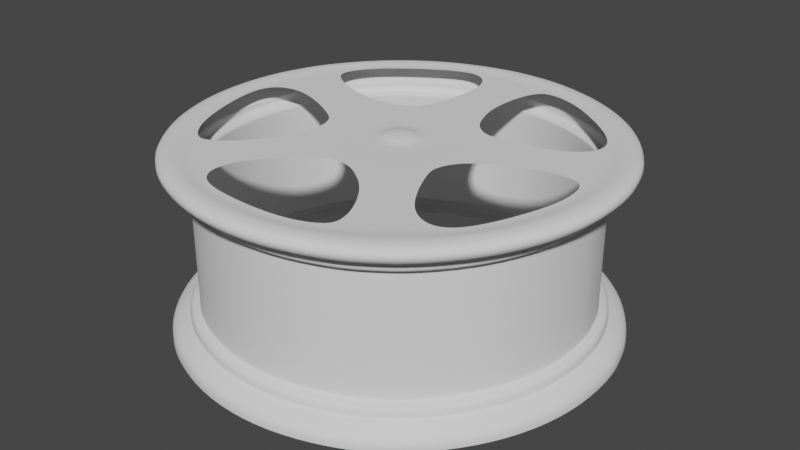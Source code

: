 # Source: modelado.blend  (saved by Blender 3.0.42; exported with 4.5.12 LTS)
import bpy
from mathutils import Matrix  # noqa: F401  (used for matrix-valued properties, if any)

bpy.ops.wm.read_factory_settings(use_empty=True)
scene = bpy.context.scene
scene.name = 'Scene'

# ---- collections
col_collection = bpy.data.collections.new('Collection'); scene.collection.children.link(col_collection)

# ---- node groups
ng_auto_smooth = bpy.data.node_groups.new('Auto Smooth', 'GeometryNodeTree')
_s = ng_auto_smooth.interface.new_socket(name='Geometry', in_out='OUTPUT', socket_type='NodeSocketGeometry')
_s = ng_auto_smooth.interface.new_socket(name='Geometry', in_out='INPUT', socket_type='NodeSocketGeometry')
_s = ng_auto_smooth.interface.new_socket(name='Angle', in_out='INPUT', socket_type='NodeSocketFloat')
_s.subtype = 'ANGLE'
_s.min_value = 0.0
_s.max_value = 3.142
ng_auto_smooth.is_modifier = True
_N = ng_auto_smooth.nodes; _L = ng_auto_smooth.links
n0 = _N.new('NodeGroupOutput'); n0.name = 'Group Output'; n0.location = (480, -100)
n1 = _N.new('NodeGroupInput'); n1.name = 'Group Input'; n1.location = (-420, -300)
n2 = _N.new('NodeGroupInput'); n2.name = 'Group Input.001'; n2.location = (-60, -100)
n3 = _N.new('GeometryNodeSetShadeSmooth'); n3.name = 'Set Shade Smooth'; n3.location = (120, -100)
n3.domain = 'EDGE'
n4 = _N.new('GeometryNodeSetShadeSmooth'); n4.name = 'Set Shade Smooth.001'; n4.location = (300, -100)
n5 = _N.new('GeometryNodeInputMeshEdgeAngle'); n5.name = 'Edge Angle'; n5.location = (-420, -220)
n6 = _N.new('GeometryNodeInputEdgeSmooth'); n6.name = 'Is Edge Smooth'; n6.location = (-60, -160)
n7 = _N.new('GeometryNodeInputShadeSmooth'); n7.name = 'Is Face Smooth'; n7.location = (-240, -340)
n8 = _N.new('FunctionNodeBooleanMath'); n8.name = 'Boolean Math'; n8.location = (-60, -220)
n9 = _N.new('FunctionNodeCompare'); n9.name = 'Compare'; n9.location = (-240, -180)
n9.operation = 'LESS_EQUAL'
_L.new(n5.outputs[0], n9.inputs[0])
_L.new(n4.outputs[0], n0.inputs[0])
_L.new(n1.outputs[1], n9.inputs[1])
_L.new(n9.outputs[0], n8.inputs[0])
_L.new(n7.outputs[0], n8.inputs[1])
_L.new(n2.outputs[0], n3.inputs[0])
_L.new(n6.outputs[0], n3.inputs[1])
_L.new(n3.outputs[0], n4.inputs[0])
_L.new(n8.outputs[0], n3.inputs[2])
n0.is_active_output = True

# ---- world
world_world = bpy.data.worlds.new('World'); scene.world = world_world
world_world.use_nodes = True; world_world.node_tree.nodes.clear()
_N = world_world.node_tree.nodes; _L = world_world.node_tree.links
n0 = _N.new('ShaderNodeOutputWorld'); n0.name = 'World Output'; n0.location = (300, 300)
n1 = _N.new('ShaderNodeBackground'); n1.name = 'Background'; n1.location = (10, 300)
n1.inputs[0].default_value = (0.05088, 0.05088, 0.05088, 1.0)
_L.new(n1.outputs[0], n0.inputs[0])
n0.is_active_output = True
world_world.color = (0.05088, 0.05088, 0.05088)
world_world.use_sun_shadow = False
world_world.sun_shadow_jitter_overblur = 0.0

# ---- meshes
me_circle = bpy.data.meshes.new('Circle')
me_circle.from_pydata([(-0.03933, 0.3746, 0.0), (0.3441, 0.1532, 0.0), (0.2952, 0.2339, 0.0), (0.2278, 0.3, 0.0), (0.146, 0.3472, 0.0), (0.05508, 0.3726, 0.0), (-0.0451, 0.4296, 0.1801), (0.3947, 0.1757, 0.1801), (0.3386, 0.2683, 0.1801), (0.2612, 0.3441, 0.1801), (0.1675, 0.3982, 0.1801), (0.06316, 0.4274, 0.1801), (0.1675, 0.3982, 0.1576), (0.06316, 0.4274, 0.1576), (0.3386, 0.2683, 0.1576), (0.2612, 0.3441, 0.1576), (-0.0451, 0.4296, 0.1576), (0.3947, 0.1757, 0.1576), (0.05783, 0.3913, 0.1422), (0.05508, 0.3726, 0.1204), (0.2392, 0.315, 0.1422), (0.2278, 0.3, 0.1204), (-0.03933, 0.3746, 0.1204), (-0.04129, 0.3933, 0.1422), (0.146, 0.3472, 0.1204), (0.1533, 0.3646, 0.1422), (0.2952, 0.2339, 0.1204), (0.31, 0.2456, 0.1422), (0.3613, 0.1608, 0.1422), (0.3441, 0.1532, 0.1204), (0.1534, 0.3647, 0.1255), (0.05785, 0.3914, 0.1255), (0.3101, 0.2457, 0.1255), (0.2393, 0.3151, 0.1255), (-0.04131, 0.3935, 0.1255), (0.3615, 0.1609, 0.1255), (-0.04165, 0.3967, 0.1437), (0.05833, 0.3946, 0.1437), (0.1546, 0.3677, 0.1437), (0.2412, 0.3177, 0.1437), (0.3127, 0.2478, 0.1437), (0.3645, 0.1622, 0.1437), (0.1533, 0.3646, 0.1391), (0.31, 0.2457, 0.1391), (0.3614, 0.1608, 0.1391), (0.05783, 0.3913, 0.1391), (0.2392, 0.315, 0.1391), (-0.04129, 0.3934, 0.1391), (0.05571, 0.3769, 0.1215), (0.2304, 0.3034, 0.1215), (-0.03978, 0.3789, 0.1215), (0.1477, 0.3512, 0.1215), (0.2986, 0.2366, 0.1215), (0.3481, 0.1549, 0.1215), (-0.03933, 0.3746, 0.1164), (0.05508, 0.3726, 0.1164), (0.146, 0.3472, 0.1164), (0.2278, 0.3, 0.1164), (0.2952, 0.2339, 0.1164), (0.3441, 0.1532, 0.1164), (-0.0451, 0.4296, -0.1801), (0.3947, 0.1757, -0.1801), (0.3386, 0.2683, -0.1801), (0.2612, 0.3441, -0.1801), (0.1675, 0.3982, -0.1801), (0.06316, 0.4274, -0.1801), (0.1675, 0.3982, -0.1576), (0.06316, 0.4274, -0.1576), (0.3386, 0.2683, -0.1576), (0.2612, 0.3441, -0.1576), (-0.0451, 0.4296, -0.1576), (0.3947, 0.1757, -0.1576), (0.05783, 0.3913, -0.1422), (0.05508, 0.3726, -0.1204), (0.2392, 0.315, -0.1422), (0.2278, 0.3, -0.1204), (-0.03933, 0.3746, -0.1204), (-0.04129, 0.3933, -0.1422), (0.146, 0.3472, -0.1204), (0.1533, 0.3646, -0.1422), (0.2952, 0.2339, -0.1204), (0.31, 0.2456, -0.1422), (0.3613, 0.1608, -0.1422), (0.3441, 0.1532, -0.1204), (0.1534, 0.3647, -0.1255), (0.05785, 0.3914, -0.1255), (0.3101, 0.2457, -0.1255), (0.2393, 0.3151, -0.1255), (-0.04131, 0.3935, -0.1255), (0.3615, 0.1609, -0.1255), (-0.04165, 0.3967, -0.1437), (0.05833, 0.3946, -0.1437), (0.1546, 0.3677, -0.1437), (0.2412, 0.3177, -0.1437), (0.3127, 0.2478, -0.1437), (0.3645, 0.1622, -0.1437), (0.1533, 0.3646, -0.1391), (0.31, 0.2457, -0.1391), (0.3614, 0.1608, -0.1391), (0.05783, 0.3913, -0.1391), (0.2392, 0.315, -0.1391), (-0.04129, 0.3934, -0.1391), (0.05571, 0.3769, -0.1215), (0.2304, 0.3034, -0.1215), (-0.03978, 0.3789, -0.1215), (0.1477, 0.3512, -0.1215), (0.2986, 0.2366, -0.1215), (0.3481, 0.1549, -0.1215), (-0.03933, 0.3746, -0.1164), (0.05508, 0.3726, -0.1164), (0.146, 0.3472, -0.1164), (0.2278, 0.3, -0.1164), (0.2952, 0.2339, -0.1164), (0.3441, 0.1532, -0.1164), (-0.04205, 0.4006, 0.1863), (0.368, 0.1638, 0.1863), (0.3157, 0.2502, 0.1863), (0.2436, 0.3208, 0.1863), (0.1561, 0.3713, 0.1863), (0.0589, 0.3985, 0.1863), (-0.003253, 0.03099, 0.1856), (0.02847, 0.01267, 0.1856), (0.02442, 0.01935, 0.1856), (0.01884, 0.02482, 0.1856), (0.01208, 0.02872, 0.1856), (0.004556, 0.03083, 0.1856), (0.0, 0.0, 0.1888), (0.035, 0.01558, 0.1801), (0.01485, 0.03532, 0.1801), (0.02317, 0.03051, 0.1801), (-0.004, 0.0381, 0.1801), (0.005602, 0.0379, 0.1801), (0.03003, 0.02379, 0.1801), (-0.01161, 0.1106, 0.1817), (-0.01649, 0.157, 0.1817), (-0.0382, 0.2806, 0.1817), (-0.05189, 0.3258, 0.1817), (0.04311, 0.1025, 0.1817), (0.07329, 0.1378, 0.1817), (0.08716, 0.06907, 0.1817), (0.113, 0.1024, 0.1817), (0.2938, 0.15, 0.1817), (0.255, 0.123, 0.1817), (0.1443, 0.06421, 0.1817), (0.1016, 0.04522, 0.1817), (0.08859, 0.1197, 0.1817), (0.06725, 0.08857, 0.1817), (0.06204, 0.329, 0.1817), (0.04916, 0.2801, 0.1817), (0.02309, 0.1562, 0.1817), (0.01626, 0.11, 0.1817), (-0.07966, 0.3523, 0.1817), (0.1472, 0.3386, 0.1817), (0.2923, 0.2295, 0.1817), (0.3104, 0.1846, 0.1817), (0.2176, 0.2935, 0.1817), (0.08193, 0.3533, 0.1817), (-0.04481, 0.2103, 0.1817), (0.06132, 0.1668, 0.1817), (0.1441, 0.1039, 0.1817), (0.1862, 0.1076, 0.1817), (0.04799, 0.2125, 0.1817), (-0.06086, 0.3764, 0.1817), (0.1517, 0.3549, 0.1817), (0.304, 0.2398, 0.1817), (0.3392, 0.1742, 0.1817), (0.2306, 0.3071, 0.1817), (0.07041, 0.3759, 0.1817), (0.007876, 0.3736, 0.0), (0.009032, 0.4285, 0.1801), (0.009032, 0.4285, 0.1576), (0.008269, 0.3923, 0.1422), (0.007876, 0.3736, 0.1204), (0.008273, 0.3925, 0.1255), (0.008341, 0.3957, 0.1437), (0.00827, 0.3923, 0.1391), (0.007966, 0.3779, 0.1215), (0.007876, 0.3736, 0.1164), (0.009032, 0.4285, -0.1801), (0.009032, 0.4285, -0.1576), (0.008269, 0.3923, -0.1422), (0.007876, 0.3736, -0.1204), (0.008273, 0.3925, -0.1255), (0.008341, 0.3957, -0.1437), (0.00827, 0.3923, -0.1391), (0.007966, 0.3779, -0.1215), (0.007876, 0.3736, -0.1164), (0.008422, 0.3995, 0.1863), (0.0006515, 0.03091, 0.1856), (0.000801, 0.038, 0.1801), (0.005074, 0.3274, 0.1817), (0.005481, 0.2803, 0.1817), (0.003302, 0.1566, 0.1817), (0.002325, 0.1103, 0.1817), (0.001133, 0.3528, 0.1817), (0.001586, 0.2114, 0.1817), (0.004777, 0.3762, 0.1817)], [(154, 141), (141, 142), (142, 160)], [(13, 12, 10, 11), (15, 14, 8, 9), (170, 13, 11, 169), (12, 15, 9, 10), (14, 17, 7, 8), (58, 59, 29, 26), (39, 40, 14, 15), (37, 38, 12, 13), (40, 41, 17, 14), (56, 57, 21, 24), (174, 37, 13, 170), (38, 39, 15, 12), (55, 56, 24, 19), (57, 58, 26, 21), (51, 48, 19, 24), (52, 49, 21, 26), (176, 50, 22, 172), (49, 51, 24, 21), (53, 52, 26, 29), (177, 55, 19, 172), (44, 43, 32, 35), (46, 42, 30, 33), (175, 47, 34, 173), (43, 46, 33, 32), (42, 45, 31, 30), (25, 20, 39, 38), (171, 18, 37, 174), (27, 28, 41, 40), (18, 25, 38, 37), (20, 27, 40, 39), (25, 18, 45, 42), (27, 20, 46, 43), (171, 23, 47, 175), (20, 25, 42, 46), (28, 27, 43, 44), (35, 32, 52, 53), (33, 30, 51, 49), (173, 34, 50, 176), (32, 33, 49, 52), (30, 31, 48, 51), (168, 5, 55, 177), (3, 2, 58, 57), (5, 4, 56, 55), (4, 3, 57, 56), (2, 1, 59, 58), (67, 65, 64, 66), (69, 63, 62, 68), (179, 178, 65, 67), (66, 64, 63, 69), (68, 62, 61, 71), (112, 80, 83, 113), (93, 69, 68, 94), (91, 67, 66, 92), (94, 68, 71, 95), (110, 78, 75, 111), (183, 179, 67, 91), (92, 66, 69, 93), (109, 73, 78, 110), (111, 75, 80, 112), (105, 78, 73, 102), (106, 80, 75, 103), (185, 181, 76, 104), (103, 75, 78, 105), (107, 83, 80, 106), (186, 181, 73, 109), (98, 89, 86, 97), (100, 87, 84, 96), (184, 182, 88, 101), (97, 86, 87, 100), (96, 84, 85, 99), (79, 92, 93, 74), (180, 183, 91, 72), (81, 94, 95, 82), (72, 91, 92, 79), (74, 93, 94, 81), (79, 96, 99, 72), (81, 97, 100, 74), (180, 184, 101, 77), (74, 100, 96, 79), (82, 98, 97, 81), (89, 107, 106, 86), (87, 103, 105, 84), (182, 185, 104, 88), (86, 106, 103, 87), (84, 105, 102, 85), (168, 186, 109, 5), (3, 111, 112, 2), (5, 109, 110, 4), (4, 110, 111, 3), (2, 112, 113, 1), (169, 11, 119, 187), (10, 9, 117, 118), (8, 7, 115, 116), (11, 10, 118, 119), (9, 8, 116, 117), (189, 131, 125, 188), (128, 129, 123, 124), (132, 127, 121, 122), (131, 128, 124, 125), (129, 132, 122, 123), (120, 188, 125, 126), (124, 123, 126), (122, 121, 126), (125, 124, 126), (123, 122, 126), (146, 139, 132, 129), (150, 137, 128, 131), (139, 144, 127, 132), (137, 146, 129, 128), (193, 150, 131, 189), (194, 156, 147, 190), (190, 147, 148, 191), (195, 161, 149, 192), (192, 149, 150, 193), (138, 145, 146, 137), (159, 160, 143, 140), (140, 143, 144, 139), (161, 158, 138, 149), (149, 138, 137, 150), (145, 140, 139, 146), (166, 164, 153, 155), (167, 163, 152, 156), (164, 165, 154, 153), (163, 166, 155, 152), (196, 167, 156, 194), (191, 148, 161, 195), (187, 119, 167, 196), (118, 117, 166, 163), (116, 115, 165, 164), (119, 118, 163, 167), (117, 116, 164, 166), (114, 187, 196, 162), (135, 191, 195, 157), (162, 196, 194, 151), (134, 192, 193, 133), (157, 195, 192, 134), (136, 190, 191, 135), (151, 194, 190, 136), (133, 193, 189, 130), (130, 189, 188, 120), (6, 169, 187, 114), (0, 108, 186, 168), (85, 102, 185, 182), (72, 99, 184, 180), (77, 90, 183, 180), (99, 85, 182, 184), (108, 76, 181, 186), (102, 73, 181, 185), (90, 70, 179, 183), (70, 60, 178, 179), (0, 168, 177, 54), (31, 173, 176, 48), (18, 171, 175, 45), (23, 171, 174, 36), (45, 175, 173, 31), (54, 177, 172, 22), (48, 176, 172, 19), (36, 174, 170, 16), (16, 170, 169, 6)])
me_circle.polygons.foreach_set('use_smooth', [True] * 159)
_k = set([(127, 132), (128, 129), (128, 131), (129, 132), (130, 189), (131, 189)])
me_circle.attributes.new('sharp_edge', 'BOOLEAN', 'EDGE').data.foreach_set('value', [ (min(e.vertices), max(e.vertices)) in _k for e in me_circle.edges])
_uv = me_circle.uv_layers.new(name='UVMap')
_uv.uv.foreach_set('vector', [0.0, 0.0, 0.0, 0.0, 0.0, 0.0, 0.0, 0.0, 0.0, 0.0, 0.0, 0.0, 0.0, 0.0, 0.0, 0.0, 0.0, 0.0, 0.0, 0.0, 0.0, 0.0, 0.0, 0.0, 0.0, 0.0, 0.0, 0.0, 0.0, 0.0, 0.0, 0.0, 0.0, 0.0, 0.0, 0.0, 0.0, 0.0, 0.0, 0.0, 0.0, 0.0, 0.0, 0.0, 0.0, 0.0, 0.0, 0.0, 0.0, 0.0, 0.0, 0.0, 0.0, 0.0, 0.0, 0.0, 0.0, 0.0, 0.0, 0.0, 0.0, 0.0, 0.0, 0.0, 0.0, 0.0, 0.0, 0.0, 0.0, 0.0, 0.0, 0.0, 0.0, 0.0, 0.0, 0.0, 0.0, 0.0, 0.0, 0.0, 0.0, 0.0, 0.0, 0.0, 0.0, 0.0, 0.0, 0.0, 0.0, 0.0, 0.0, 0.0, 0.0, 0.0, 0.0, 0.0, 0.0, 0.0, 0.0, 0.0, 0.0, 0.0, 0.0, 0.0, 0.0, 0.0, 0.0, 0.0, 0.0, 0.0, 0.0, 0.0, 0.0, 0.0, 0.0, 0.0, 0.0, 0.0, 0.0, 0.0, 0.0, 0.0, 0.0, 0.0, 0.0, 0.0, 0.0, 0.0, 0.0, 0.0, 0.0, 0.0, 0.0, 0.0, 0.0, 0.0, 0.0, 0.0, 0.0, 0.0, 0.0, 0.0, 0.0, 0.0, 0.0, 0.0, 0.0, 0.0, 0.0, 0.0, 0.0, 0.0, 0.0, 0.0, 0.0, 0.0, 0.0, 0.0, 0.0, 0.0, 0.0, 0.0, 0.0, 0.0, 0.0, 0.0, 0.0, 0.0, 0.0, 0.0, 0.0, 0.0, 0.0, 0.0, 0.0, 0.0, 0.0, 0.0, 0.0, 0.0, 0.0, 0.0, 0.0, 0.0, 0.0, 0.0, 0.0, 0.0, 0.0, 0.0, 0.0, 0.0, 0.0, 0.0, 0.0, 0.0, 0.0, 0.0, 0.0, 0.0, 0.0, 0.0, 0.0, 0.0, 0.0, 0.0, 0.0, 0.0, 0.0, 0.0, 0.0, 0.0, 0.0, 0.0, 0.0, 0.0, 0.0, 0.0, 0.0, 0.0, 0.0, 0.0, 0.0, 0.0, 0.0, 0.0, 0.0, 0.0, 0.0, 0.0, 0.0, 0.0, 0.0, 0.0, 0.0, 0.0, 0.0, 0.0, 0.0, 0.0, 0.0, 0.0, 0.0, 0.0, 0.0, 0.0, 0.0, 0.0, 0.0, 0.0, 0.0, 0.0, 0.0, 0.0, 0.0, 0.0, 0.0, 0.0, 0.0, 0.0, 0.0, 0.0, 0.0, 0.0, 0.0, 0.0, 0.0, 0.0, 0.0, 0.0, 0.0, 0.0, 0.0, 0.0, 0.0, 0.0, 0.0, 0.0, 0.0, 0.0, 0.0, 0.0, 0.0, 0.0, 0.0, 0.0, 0.0, 0.0, 0.0, 0.0, 0.0, 0.0, 0.0, 0.0, 0.0, 0.0, 0.0, 0.0, 0.0, 0.0, 0.0, 0.0, 0.0, 0.0, 0.0, 0.0, 0.0, 0.0, 0.0, 0.0, 0.0, 0.0, 0.0, 0.0, 0.0, 0.0, 0.0, 0.0, 0.0, 0.0, 0.0, 0.0, 0.0, 0.0, 0.0, 0.0, 0.0, 0.0, 0.0, 0.0, 0.0, 0.0, 0.0, 0.0, 0.0, 0.0, 0.0, 0.0, 0.0, 0.0, 0.0, 0.0, 0.0, 0.0, 0.0, 0.0, 0.0, 0.0, 0.0, 0.0, 0.0, 0.0, 0.0, 0.0, 0.0, 0.0, 0.0, 0.0, 0.0, 0.0, 0.0, 0.0, 0.0, 0.0, 0.0, 0.0, 0.0, 0.0, 0.0, 0.0, 0.0, 0.0, 0.0, 0.0, 0.0, 0.0, 0.0, 0.0, 0.0, 0.0, 0.0, 0.0, 0.0, 0.0, 0.0, 0.0, 0.0, 0.0, 0.0, 0.0, 0.0, 0.0, 0.0, 0.0, 0.0, 0.0, 0.0, 0.0, 0.0, 0.0, 0.0, 0.0, 0.0, 0.0, 0.0, 0.0, 0.0, 0.0, 0.0, 0.0, 0.0, 0.0, 0.0, 0.0, 0.0, 0.0, 0.0, 0.0, 0.0, 0.0, 0.0, 0.0, 0.0, 0.0, 0.0, 0.0, 0.0, 0.0, 0.0, 0.0, 0.0, 0.0, 0.0, 0.0, 0.0, 0.0, 0.0, 0.0, 0.0, 0.0, 0.0, 0.0, 0.0, 0.0, 0.0, 0.0, 0.0, 0.0, 0.0, 0.0, 0.0, 0.0, 0.0, 0.0, 0.0, 0.0, 0.0, 0.0, 0.0, 0.0, 0.0, 0.0, 0.0, 0.0, 0.0, 0.0, 0.0, 0.0, 0.0, 0.0, 0.0, 0.0, 0.0, 0.0, 0.0, 0.0, 0.0, 0.0, 0.0, 0.0, 0.0, 0.0, 0.0, 0.0, 0.0, 0.0, 0.0, 0.0, 0.0, 0.0, 0.0, 0.0, 0.0, 0.0, 0.0, 0.0, 0.0, 0.0, 0.0, 0.0, 0.0, 0.0, 0.0, 0.0, 0.0, 0.0, 0.0, 0.0, 0.0, 0.0, 0.0, 0.0, 0.0, 0.0, 0.0, 0.0, 0.0, 0.0, 0.0, 0.0, 0.0, 0.0, 0.0, 0.0, 0.0, 0.0, 0.0, 0.0, 0.0, 0.0, 0.0, 0.0, 0.0, 0.0, 0.0, 0.0, 0.0, 0.0, 0.0, 0.0, 0.0, 0.0, 0.0, 0.0, 0.0, 0.0, 0.0, 0.0, 0.0, 0.0, 0.0, 0.0, 0.0, 0.0, 0.0, 0.0, 0.0, 0.0, 0.0, 0.0, 0.0, 0.0, 0.0, 0.0, 0.0, 0.0, 0.0, 0.0, 0.0, 0.0, 0.0, 0.0, 0.0, 0.0, 0.0, 0.0, 0.0, 0.0, 0.0, 0.0, 0.0, 0.0, 0.0, 0.0, 0.0, 0.0, 0.0, 0.0, 0.0, 0.0, 0.0, 0.0, 0.0, 0.0, 0.0, 0.0, 0.0, 0.0, 0.0, 0.0, 0.0, 0.0, 0.0, 0.0, 0.0, 0.0, 0.0, 0.0, 0.0, 0.0, 0.0, 0.0, 0.0, 0.0, 0.0, 0.0, 0.0, 0.0, 0.0, 0.0, 0.0, 0.0, 0.0, 0.0, 0.0, 0.0, 0.0, 0.0, 0.0, 0.0, 0.0, 0.0, 0.0, 0.0, 0.0, 0.0, 0.0, 0.0, 0.0, 0.0, 0.0, 0.0, 0.0, 0.0, 0.0, 0.0, 0.0, 0.0, 0.0, 0.0, 0.0, 0.0, 0.0, 0.0, 0.0, 0.0, 0.0, 0.0, 0.0, 0.0, 0.0, 0.0, 0.0, 0.0, 0.0, 0.0, 0.0, 0.0, 0.0, 0.0, 0.0, 0.0, 0.0, 0.0, 0.0, 0.0, 0.0, 0.0, 0.0, 0.0, 0.0, 0.0, 0.0, 0.0, 0.0, 0.0, 0.0, 0.0, 0.0, 0.0, 0.0, 0.0, 0.0, 0.0, 0.0, 0.0, 0.0, 0.0, 0.0, 0.0, 0.0, 0.0, 0.0, 0.0, 0.0, 0.0, 0.0, 0.0, 0.0, 0.0, 0.0, 0.0, 0.0, 0.0, 0.0, 0.0, 0.0, 0.0, 0.0, 0.0, 0.0, 0.0, 0.0, 0.0, 0.0, 0.0, 0.0, 0.0, 0.0, 0.0, 0.0, 0.0, 0.0, 0.0, 0.0, 0.0, 0.0, 0.0, 0.0, 0.0, 0.0, 0.0, 0.0, 0.0, 0.0, 0.0, 0.0, 0.0, 0.0, 0.0, 0.0, 0.0, 0.0, 0.0, 0.0, 0.0, 0.0, 0.0, 0.0, 0.0, 0.0, 0.0, 0.0, 0.0, 0.0, 0.0, 0.0, 0.0, 0.0, 0.0, 0.0, 0.0, 0.0, 0.0, 0.0, 0.0, 0.0, 0.0, 0.0, 0.0, 0.0, 0.0, 0.0, 0.0, 0.0, 0.0, 0.0, 0.0, 0.0, 0.0, 0.0, 0.0, 0.0, 0.0, 0.0, 0.0, 0.0, 0.0, 0.0, 0.0, 0.0, 0.0, 0.0, 0.0, 0.0, 0.0, 0.0, 0.0, 0.0, 0.0, 0.0, 0.0, 0.0, 0.0, 0.0, 0.0, 0.0, 0.0, 0.0, 0.0, 0.0, 0.0, 0.0, 0.0, 0.0, 0.0, 0.0, 0.0, 0.0, 0.0, 0.0, 0.0, 0.0, 0.0, 0.0, 0.0, 0.0, 0.0, 0.0, 0.0, 0.0, 0.0, 0.0, 0.0, 0.0, 0.0, 0.0, 0.0, 0.0, 0.0, 0.0, 0.0, 0.0, 0.0, 0.0, 0.0, 0.0, 0.0, 0.0, 0.0, 0.0, 0.0, 0.0, 0.0, 0.0, 0.0, 0.0, 0.0, 0.0, 0.0, 0.0, 0.0, 0.0, 0.0, 0.0, 0.0, 0.0, 0.0, 0.0, 0.0, 0.0, 0.0, 0.0, 0.0, 0.0, 0.0, 0.0, 0.0, 0.0, 0.0, 0.0, 0.0, 0.0, 0.0, 0.0, 0.0, 0.0, 0.0, 0.0, 0.0, 0.0, 0.0, 0.0, 0.0, 0.0, 0.0, 0.0, 0.0, 0.0, 0.0, 0.0, 0.0, 0.0, 0.0, 0.0, 0.0, 0.0, 0.0, 0.0, 0.0, 0.0, 0.0, 0.0, 0.0, 0.0, 0.0, 0.0, 0.0, 0.0, 0.0, 0.0, 0.0, 0.0, 0.0, 0.0, 0.0, 0.0, 0.0, 0.0, 0.0, 0.0, 0.0, 0.0, 0.0, 0.0, 0.0, 0.0, 0.0, 0.0, 0.0, 0.0, 0.0, 0.0, 0.0, 0.0, 0.0, 0.0, 0.0, 0.0, 0.0, 0.0, 0.0, 0.0, 0.0, 0.0, 0.0, 0.0, 0.0, 0.0, 0.0, 0.0, 0.0, 0.0, 0.0, 0.0, 0.0, 0.0, 0.0, 0.0, 0.0, 0.0, 0.0, 0.0, 0.0, 0.0, 0.0, 0.0, 0.0, 0.0, 0.0, 0.0, 0.0, 0.0, 0.0, 0.0, 0.0, 0.0, 0.0, 0.0, 0.0, 0.0, 0.0, 0.0, 0.0, 0.0, 0.0, 0.0, 0.0, 0.0, 0.0, 0.0, 0.0, 0.0, 0.0, 0.0, 0.0, 0.0, 0.0, 0.0, 0.0, 0.0, 0.0, 0.0, 0.0, 0.0, 0.0, 0.0, 0.0, 0.0, 0.0, 0.0, 0.0, 0.0, 0.0, 0.0, 0.0, 0.0, 0.0, 0.0, 0.0, 0.0, 0.0, 0.0, 0.0, 0.0, 0.0, 0.0, 0.0, 0.0, 0.0, 0.0, 0.0, 0.0, 0.0, 0.0, 0.0, 0.0, 0.0, 0.0, 0.0, 0.0, 0.0, 0.0, 0.0, 0.0, 0.0, 0.0, 0.0, 0.0, 0.0, 0.0, 0.0, 0.0, 0.0, 0.0, 0.0, 0.0, 0.0, 0.0, 0.0, 0.0, 0.0, 0.0, 0.0, 0.0, 0.0, 0.0, 0.0, 0.0, 0.0, 0.0, 0.0, 0.0, 0.0, 0.0, 0.0, 0.0, 0.0, 0.0, 0.0, 0.0, 0.0, 0.0, 0.0, 0.0, 0.0, 0.0, 0.0, 0.0, 0.0, 0.0, 0.0, 0.0, 0.0, 0.0, 0.0, 0.0, 0.0, 0.0, 0.0, 0.0, 0.0, 0.0, 0.0, 0.0, 0.0, 0.0, 0.0, 0.0, 0.0, 0.0, 0.0, 0.0, 0.0, 0.0, 0.0, 0.0, 0.0, 0.0, 0.0, 0.0, 0.0, 0.0, 0.0, 0.0, 0.0, 0.0, 0.0, 0.0, 0.0, 0.0, 0.0, 0.0, 0.0, 0.0, 0.0, 0.0, 0.0, 0.0, 0.0, 0.0, 0.0, 0.0, 0.0, 0.0, 0.0, 0.0, 0.0, 0.0, 0.0, 0.0, 0.0, 0.0, 0.0, 0.0, 0.0, 0.0, 0.0, 0.0, 0.0, 0.0, 0.0, 0.0, 0.0, 0.0, 0.0, 0.0, 0.0, 0.0, 0.0, 0.0, 0.0, 0.0, 0.0, 0.0, 0.0, 0.0, 0.0, 0.0, 0.0, 0.0, 0.0, 0.0, 0.0, 0.0, 0.0, 0.0, 0.0, 0.0, 0.0, 0.0, 0.0, 0.0, 0.0, 0.0, 0.0, 0.0, 0.0, 0.0, 0.0, 0.0, 0.0, 0.0, 0.0, 0.0, 0.0, 0.0, 0.0, 0.0, 0.0, 0.0, 0.0, 0.0, 0.0, 0.0, 0.0, 0.0, 0.0, 0.0, 0.0, 0.0, 0.0, 0.0, 0.0, 0.0, 0.0, 0.0, 0.0, 0.0, 0.0, 0.0, 0.0, 0.0, 0.0, 0.0, 0.0, 0.0, 0.0, 0.0, 0.0, 0.0, 0.0, 0.0, 0.0])
me_circle.use_remesh_fix_poles = True
me_circle.use_remesh_preserve_attributes = False
me_circle.update()

# ---- objects
ob_circle = bpy.data.objects.new('Circle', me_circle)
ob_empty = bpy.data.objects.new('Empty', None)
ob_empty_001 = bpy.data.objects.new('Empty.001', None)

# ---- transforms, parenting, visibility, modifiers, constraints
ob_circle.location = (0.0, 0.0, 0.0)
_m = ob_circle.modifiers.new('Array', 'ARRAY')
_m.count = 5
_m.use_relative_offset = False
_m.relative_offset_displace = (1.3, 0.0, 0.0)
_m.use_merge_vertices = True
_m.use_merge_vertices_cap = True
_m.merge_threshold = 0.001
_m.use_object_offset = True
_m.offset_object = ob_empty
_m = ob_circle.modifiers.new('Subdivision', 'SUBSURF')
_m.levels = 2
_m = ob_circle.modifiers.new('Auto Smooth', 'NODES')
_m.node_group = ng_auto_smooth
_gi = [s.identifier for s in ng_auto_smooth.interface.items_tree if s.item_type == 'SOCKET' and s.in_out == 'INPUT']
_m[_gi[1]] = 3.142  # Angle
ob_empty.location = (0.0, 0.0, 0.0)
ob_empty.rotation_euler = (0.0, -0.0, -1.257)
ob_empty_001.location = (0.9883, 0.399, 0.0)
ob_empty_001.scale = (1.811, 1.811, 1.811)
ob_empty_001.empty_display_type = 'IMAGE'
ob_empty_001.empty_display_size = 5.0

# ---- collection membership
col_collection.objects.link(ob_circle)
col_collection.objects.link(ob_empty)
col_collection.objects.link(ob_empty_001)

# ---- scene / render settings (as saved in the file)
scene.frame_start = 1; scene.frame_end = 250; scene.frame_set(1)
scene.render.engine = 'BLENDER_EEVEE_NEXT'
scene.cycles.sampling_pattern = 'TABULATED_SOBOL'
scene.cycles.use_light_tree = False
scene.view_settings.view_transform = 'Filmic'
bpy.context.view_layer.update()

# ---- added for rendering (the .blend has no active camera and no usable light): camera, sun
cam_auto = bpy.data.cameras.new('AutoCamera')
cam_auto.lens = 50.0
cam_auto.sensor_width = 36.0
cam_auto.clip_end = 1000.0
ob_auto_camera = bpy.data.objects.new('AutoCamera', cam_auto)
scene.collection.objects.link(ob_auto_camera)
ob_auto_camera.location = (1.17011, -1.40347, 0.940208)
ob_auto_camera.rotation_euler = (1.09748, -7.21219e-08, 0.694738)
scene.camera = ob_auto_camera
light_auto_sun = bpy.data.lights.new('AutoSun', 'SUN')
light_auto_sun.energy = 3.0
light_auto_sun.angle = 0.0523599
ob_auto_sun = bpy.data.objects.new('AutoSun', light_auto_sun)
scene.collection.objects.link(ob_auto_sun)
ob_auto_sun.rotation_euler = (0.872665, 0.174533, 0.523599)
bpy.context.view_layer.update()
